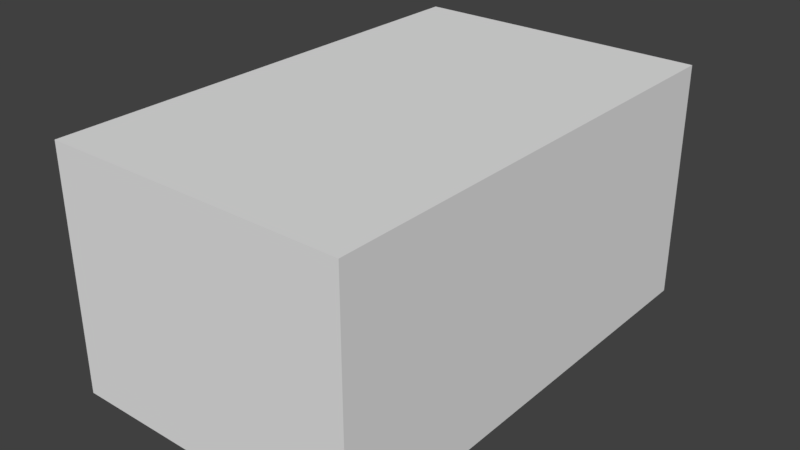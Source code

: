 # Source: Tall_rectangle.blend  (saved by Blender 3.3.6; exported with 4.5.12 LTS)
import bpy
from mathutils import Matrix  # noqa: F401  (used for matrix-valued properties, if any)

bpy.ops.wm.read_factory_settings(use_empty=True)
scene = bpy.context.scene
scene.name = 'Scene'

# ---- collections
col_collection_1 = bpy.data.collections.new('Collection 1'); scene.collection.children.link(col_collection_1)

# ---- world
world_world = bpy.data.worlds.new('World'); scene.world = world_world
world_world.color = (0.05088, 0.05088, 0.05088)
world_world.use_sun_shadow = False
world_world.sun_shadow_jitter_overblur = 0.0
world_world.cycles.sampling_method = 'MANUAL'

# ---- meshes
me_cube_001 = bpy.data.meshes.new('Cube.001')
me_cube_001.from_pydata([(-1.0, -1.0, -1.0), (-1.0, -1.0, 1.0), (-1.0, 1.0, -1.0), (-1.0, 1.0, 1.0), (1.0, -1.0, -1.0), (1.0, -1.0, 1.0), (1.0, 1.0, -1.0), (1.0, 1.0, 1.0)], [], [(0, 1, 3, 2), (2, 3, 7, 6), (6, 7, 5, 4), (4, 5, 1, 0), (2, 6, 4, 0), (7, 3, 1, 5)])
me_cube_001.use_remesh_preserve_volume = False
me_cube_001.use_remesh_preserve_attributes = False
me_cube_001.use_mirror_vertex_groups = False
me_cube_001.update()

# ---- objects
ob_cube = bpy.data.objects.new('Cube', me_cube_001)

# ---- transforms, parenting, visibility, modifiers, constraints
ob_cube.location = (0.0, 0.0, 2.0)
ob_cube.rotation_euler = (0.0, -0.0, 1.571)
ob_cube.scale = (4.0, 2.5, 2.0)
ob_cube.lineart.crease_threshold = 0.0

# ---- collection membership
col_collection_1.objects.link(ob_cube)

# ---- scene / render settings (as saved in the file)
scene.frame_start = 1; scene.frame_end = 250; scene.frame_set(1)
scene.render.engine = 'BLENDER_EEVEE_NEXT'
scene.render.resolution_percentage = 50
scene.render.dither_intensity = 0.0
scene.cycles.use_denoising = False
scene.cycles.samples = 128
scene.cycles.sampling_pattern = 'TABULATED_SOBOL'
scene.cycles.use_adaptive_sampling = False
scene.cycles.use_light_tree = False
scene.cycles.blur_glossy = 0.0
scene.cycles.sample_clamp_indirect = 0.0
scene.view_settings.view_transform = 'Standard'
bpy.context.view_layer.update()

# ---- added for rendering (the .blend has no active camera and no usable light): camera, sun
cam_auto = bpy.data.cameras.new('AutoCamera')
cam_auto.lens = 50.0
cam_auto.sensor_width = 36.0
cam_auto.clip_end = 1000.0
ob_auto_camera = bpy.data.objects.new('AutoCamera', cam_auto)
scene.collection.objects.link(ob_auto_camera)
ob_auto_camera.location = (9.48073, -11.3769, 9.58459)
ob_auto_camera.rotation_euler = (1.09748, -7.21219e-08, 0.694738)
scene.camera = ob_auto_camera
light_auto_sun = bpy.data.lights.new('AutoSun', 'SUN')
light_auto_sun.energy = 3.0
light_auto_sun.angle = 0.0523599
ob_auto_sun = bpy.data.objects.new('AutoSun', light_auto_sun)
scene.collection.objects.link(ob_auto_sun)
ob_auto_sun.rotation_euler = (0.872665, 0.174533, 0.523599)
bpy.context.view_layer.update()

